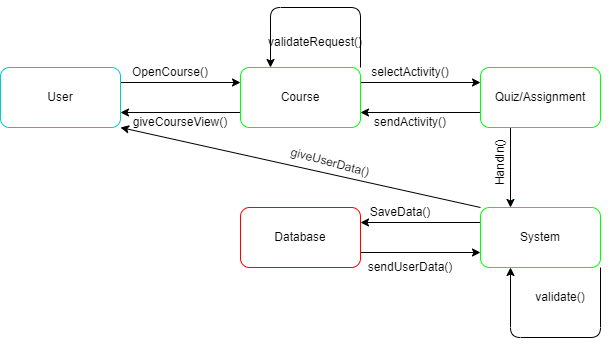

The diagram above was exported from draw.io. Its source (the exported page's mxGraphModel, read from the mxfile embedded in the PNG):
<mxGraphModel dx="746" dy="568" grid="1" gridSize="10" guides="1" tooltips="1" connect="1" arrows="1" fold="1" page="1" pageScale="1" pageWidth="850" pageHeight="1100" math="0" shadow="0">
  <root>
    <mxCell id="0" />
    <mxCell id="1" parent="0" />
    <mxCell id="mQlCW_FfMOLZeBOanv-W-1" style="edgeStyle=none;html=1;exitX=1;exitY=0.25;exitDx=0;exitDy=0;entryX=0;entryY=0.25;entryDx=0;entryDy=0;" parent="1" source="mQlCW_FfMOLZeBOanv-W-2" target="mQlCW_FfMOLZeBOanv-W-4" edge="1">
      <mxGeometry relative="1" as="geometry" />
    </mxCell>
    <mxCell id="mQlCW_FfMOLZeBOanv-W-2" value="User" style="rounded=1;whiteSpace=wrap;html=1;strokeColor=#00CCCC;" parent="1" vertex="1">
      <mxGeometry x="80" y="350" width="120" height="60" as="geometry" />
    </mxCell>
    <mxCell id="mQlCW_FfMOLZeBOanv-W-3" style="edgeStyle=none;html=1;exitX=1;exitY=0.25;exitDx=0;exitDy=0;" parent="1" source="mQlCW_FfMOLZeBOanv-W-4" edge="1">
      <mxGeometry relative="1" as="geometry">
        <mxPoint x="560" y="365" as="targetPoint" />
      </mxGeometry>
    </mxCell>
    <mxCell id="ByDfNsBjTmJ1c_Pfk-Bz-2" style="edgeStyle=none;html=1;exitX=0;exitY=0.75;exitDx=0;exitDy=0;entryX=1;entryY=0.75;entryDx=0;entryDy=0;" edge="1" parent="1" source="mQlCW_FfMOLZeBOanv-W-4" target="mQlCW_FfMOLZeBOanv-W-2">
      <mxGeometry relative="1" as="geometry" />
    </mxCell>
    <mxCell id="mQlCW_FfMOLZeBOanv-W-4" value="Course" style="rounded=1;whiteSpace=wrap;html=1;strokeColor=#00FF00;" parent="1" vertex="1">
      <mxGeometry x="320" y="350" width="120" height="60" as="geometry" />
    </mxCell>
    <mxCell id="mQlCW_FfMOLZeBOanv-W-5" style="edgeStyle=none;html=1;exitX=0;exitY=0.25;exitDx=0;exitDy=0;entryX=1;entryY=0.25;entryDx=0;entryDy=0;" parent="1" source="mQlCW_FfMOLZeBOanv-W-6" target="mQlCW_FfMOLZeBOanv-W-9" edge="1">
      <mxGeometry relative="1" as="geometry" />
    </mxCell>
    <mxCell id="ByDfNsBjTmJ1c_Pfk-Bz-14" style="edgeStyle=none;html=1;exitX=0;exitY=0;exitDx=0;exitDy=0;entryX=1;entryY=1;entryDx=0;entryDy=0;" edge="1" parent="1" source="mQlCW_FfMOLZeBOanv-W-6" target="mQlCW_FfMOLZeBOanv-W-2">
      <mxGeometry relative="1" as="geometry" />
    </mxCell>
    <mxCell id="mQlCW_FfMOLZeBOanv-W-6" value="System" style="rounded=1;whiteSpace=wrap;html=1;strokeColor=#00FF00;" parent="1" vertex="1">
      <mxGeometry x="560" y="490" width="120" height="60" as="geometry" />
    </mxCell>
    <mxCell id="mQlCW_FfMOLZeBOanv-W-7" style="edgeStyle=none;html=1;exitX=0.25;exitY=1;exitDx=0;exitDy=0;entryX=0.25;entryY=0;entryDx=0;entryDy=0;" parent="1" source="mQlCW_FfMOLZeBOanv-W-8" target="mQlCW_FfMOLZeBOanv-W-6" edge="1">
      <mxGeometry relative="1" as="geometry" />
    </mxCell>
    <mxCell id="ByDfNsBjTmJ1c_Pfk-Bz-7" style="edgeStyle=none;html=1;exitX=0;exitY=0.75;exitDx=0;exitDy=0;entryX=1;entryY=0.75;entryDx=0;entryDy=0;" edge="1" parent="1" source="mQlCW_FfMOLZeBOanv-W-8" target="mQlCW_FfMOLZeBOanv-W-4">
      <mxGeometry relative="1" as="geometry" />
    </mxCell>
    <mxCell id="mQlCW_FfMOLZeBOanv-W-8" value="Quiz/Assignment" style="rounded=1;whiteSpace=wrap;html=1;strokeColor=#00FF00;" parent="1" vertex="1">
      <mxGeometry x="560" y="350" width="120" height="60" as="geometry" />
    </mxCell>
    <mxCell id="ByDfNsBjTmJ1c_Pfk-Bz-12" style="edgeStyle=none;html=1;exitX=1;exitY=0.75;exitDx=0;exitDy=0;entryX=0;entryY=0.75;entryDx=0;entryDy=0;" edge="1" parent="1" source="mQlCW_FfMOLZeBOanv-W-9" target="mQlCW_FfMOLZeBOanv-W-6">
      <mxGeometry relative="1" as="geometry" />
    </mxCell>
    <mxCell id="mQlCW_FfMOLZeBOanv-W-9" value="Database" style="rounded=1;whiteSpace=wrap;html=1;strokeColor=#FF0000;" parent="1" vertex="1">
      <mxGeometry x="320" y="490" width="120" height="60" as="geometry" />
    </mxCell>
    <mxCell id="mQlCW_FfMOLZeBOanv-W-10" value="OpenCourse()" style="text;html=1;strokeColor=none;fillColor=none;align=center;verticalAlign=middle;whiteSpace=wrap;rounded=0;" parent="1" vertex="1">
      <mxGeometry x="220" y="340" width="60" height="30" as="geometry" />
    </mxCell>
    <mxCell id="mQlCW_FfMOLZeBOanv-W-11" value="SaveData()" style="text;html=1;strokeColor=none;fillColor=none;align=center;verticalAlign=middle;whiteSpace=wrap;rounded=0;" parent="1" vertex="1">
      <mxGeometry x="450" y="480" width="60" height="30" as="geometry" />
    </mxCell>
    <mxCell id="mQlCW_FfMOLZeBOanv-W-12" value="selectActivity()" style="text;html=1;strokeColor=none;fillColor=none;align=center;verticalAlign=middle;whiteSpace=wrap;rounded=0;" parent="1" vertex="1">
      <mxGeometry x="460" y="340" width="60" height="30" as="geometry" />
    </mxCell>
    <mxCell id="mQlCW_FfMOLZeBOanv-W-13" value="HandIn()" style="text;html=1;strokeColor=none;fillColor=none;align=center;verticalAlign=middle;whiteSpace=wrap;rounded=0;rotation=-90;" parent="1" vertex="1">
      <mxGeometry x="550" y="430" width="60" height="30" as="geometry" />
    </mxCell>
    <mxCell id="ByDfNsBjTmJ1c_Pfk-Bz-3" value="giveCourseView()" style="text;html=1;strokeColor=none;fillColor=none;align=center;verticalAlign=middle;whiteSpace=wrap;rounded=0;" vertex="1" parent="1">
      <mxGeometry x="230" y="390" width="60" height="30" as="geometry" />
    </mxCell>
    <mxCell id="ByDfNsBjTmJ1c_Pfk-Bz-5" style="edgeStyle=none;html=1;exitX=1;exitY=0;exitDx=0;exitDy=0;entryX=0.25;entryY=0;entryDx=0;entryDy=0;" edge="1" parent="1" source="mQlCW_FfMOLZeBOanv-W-4" target="mQlCW_FfMOLZeBOanv-W-4">
      <mxGeometry relative="1" as="geometry">
        <Array as="points">
          <mxPoint x="440" y="290" />
          <mxPoint x="350" y="290" />
        </Array>
      </mxGeometry>
    </mxCell>
    <mxCell id="ByDfNsBjTmJ1c_Pfk-Bz-6" value="validateRequest()" style="text;html=1;strokeColor=none;fillColor=none;align=center;verticalAlign=middle;whiteSpace=wrap;rounded=0;" vertex="1" parent="1">
      <mxGeometry x="365" y="310" width="60" height="30" as="geometry" />
    </mxCell>
    <mxCell id="ByDfNsBjTmJ1c_Pfk-Bz-8" value="sendActivity()" style="text;html=1;strokeColor=none;fillColor=none;align=center;verticalAlign=middle;whiteSpace=wrap;rounded=0;" vertex="1" parent="1">
      <mxGeometry x="460" y="390" width="60" height="30" as="geometry" />
    </mxCell>
    <mxCell id="ByDfNsBjTmJ1c_Pfk-Bz-10" style="edgeStyle=none;html=1;exitX=1;exitY=1;exitDx=0;exitDy=0;entryX=0.25;entryY=1;entryDx=0;entryDy=0;" edge="1" parent="1" source="mQlCW_FfMOLZeBOanv-W-6" target="mQlCW_FfMOLZeBOanv-W-6">
      <mxGeometry relative="1" as="geometry">
        <Array as="points">
          <mxPoint x="680" y="620" />
          <mxPoint x="590" y="620" />
        </Array>
      </mxGeometry>
    </mxCell>
    <mxCell id="ByDfNsBjTmJ1c_Pfk-Bz-13" value="sendUserData()" style="text;html=1;strokeColor=none;fillColor=none;align=center;verticalAlign=middle;whiteSpace=wrap;rounded=0;" vertex="1" parent="1">
      <mxGeometry x="460" y="535" width="60" height="30" as="geometry" />
    </mxCell>
    <mxCell id="ByDfNsBjTmJ1c_Pfk-Bz-15" value="giveUserData()" style="text;html=1;strokeColor=none;fillColor=none;align=center;verticalAlign=middle;whiteSpace=wrap;rounded=0;rotation=15;" vertex="1" parent="1">
      <mxGeometry x="380" y="430" width="60" height="30" as="geometry" />
    </mxCell>
    <mxCell id="ByDfNsBjTmJ1c_Pfk-Bz-16" value="validate()" style="text;html=1;strokeColor=none;fillColor=none;align=center;verticalAlign=middle;whiteSpace=wrap;rounded=0;" vertex="1" parent="1">
      <mxGeometry x="610" y="565" width="60" height="30" as="geometry" />
    </mxCell>
  </root>
</mxGraphModel>